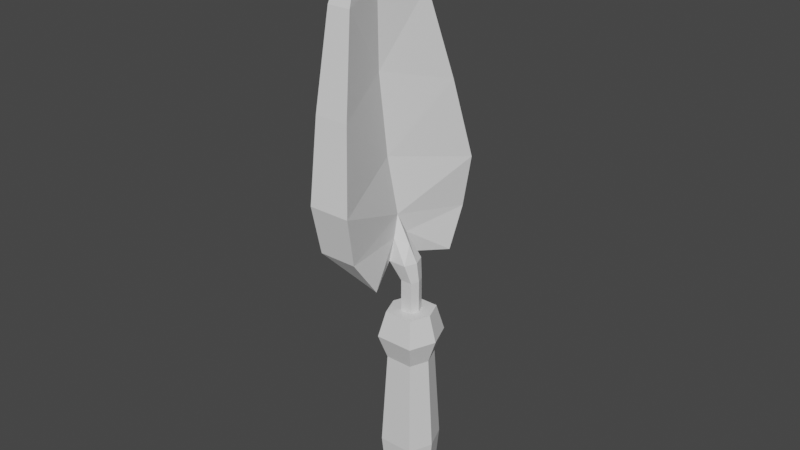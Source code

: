 # Source: trowel.blend  (saved by Blender 3.1.7; exported with 4.5.12 LTS)
import bpy
from mathutils import Matrix  # noqa: F401  (used for matrix-valued properties, if any)

bpy.ops.wm.read_factory_settings(use_empty=True)
scene = bpy.context.scene
scene.name = 'Scene'

# ---- collections
col_collection = bpy.data.collections.new('Collection'); scene.collection.children.link(col_collection)

# ---- materials (node trees are filled in below, after node groups)
mat_material = bpy.data.materials.new('Material')
mat_material.alpha_threshold = 0.0
mat_material.use_transparent_shadow = False
mat_material.line_color = (0.0, 0.0, 0.0, 1.0)

# ---- material node trees
mat_material.use_nodes = True; mat_material.node_tree.nodes.clear()
_N = mat_material.node_tree.nodes; _L = mat_material.node_tree.links
n0 = _N.new('ShaderNodeOutputMaterial'); n0.name = 'Material Output'; n0.location = (300, 300)
n1 = _N.new('ShaderNodeBsdfPrincipled'); n1.name = 'Principled BSDF'; n1.location = (10, 300)
n1.distribution = 'GGX'
n1.subsurface_method = 'RANDOM_WALK_SKIN'
n1.inputs[2].default_value = 0.4
n1.inputs[3].default_value = 1.45
n1.inputs[27].default_value = (0.0, 0.0, 0.0, 1.0)
n1.inputs[28].default_value = 1.0
_L.new(n1.outputs[0], n0.inputs[0])
n0.is_active_output = True

# ---- world
world_world = bpy.data.worlds.new('World'); scene.world = world_world
world_world.use_nodes = True; world_world.node_tree.nodes.clear()
_N = world_world.node_tree.nodes; _L = world_world.node_tree.links
n0 = _N.new('ShaderNodeOutputWorld'); n0.name = 'World Output'; n0.location = (300, 300)
n1 = _N.new('ShaderNodeBackground'); n1.name = 'Background'; n1.location = (10, 300)
n1.inputs[0].default_value = (0.05088, 0.05088, 0.05088, 1.0)
_L.new(n1.outputs[0], n0.inputs[0])
n0.is_active_output = True
world_world.color = (0.05088, 0.05088, 0.05088)
world_world.use_sun_shadow = False
world_world.sun_shadow_jitter_overblur = 0.0

# ---- meshes
me_cube = bpy.data.meshes.new('Cube')
me_cube.from_pydata([(1.632, 2.194, 3.37), (1.255, 1.684, 0.7102), (1.632, -2.227, 3.37), (1.255, -1.716, 0.7102), (-1.632, 2.194, 3.37), (-1.255, 1.684, 0.7102), (-1.632, -2.227, 3.37), (-1.255, -1.716, 0.7102), (-1.917, -0.01633, 0.7102), (2.493, -0.01633, 3.37), (-2.493, -0.01633, 3.37), (1.917, -0.01633, 0.7102), (1.895, 2.551, 7.985), (1.895, -2.583, 7.985), (-1.895, 2.551, 7.985), (-1.895, -2.583, 7.985), (2.895, -0.01633, 7.985), (-2.895, -0.01633, 7.985), (1.494, 2.007, 18.38), (1.494, -2.04, 18.38), (-1.494, 2.007, 18.38), (-1.494, -2.04, 18.38), (2.282, -0.01633, 18.38), (-2.282, -0.01633, 18.38), (2.078, 2.799, 20.99), (2.078, -2.831, 20.99), (-2.078, 2.799, 20.99), (-2.078, -2.831, 20.99), (3.175, -0.01633, 20.99), (-3.175, -0.01633, 20.99), (1.568, 2.107, 23.83), (1.568, -2.139, 23.83), (-1.568, 2.107, 23.83), (-1.568, -2.139, 23.83), (2.394, -0.01633, 23.83), (-2.394, -0.01633, 23.83), (0.6298, 0.8366, 23.85), (0.6298, -0.8693, 23.85), (-0.6298, 0.8366, 23.85), (-0.6298, -0.8693, 23.85), (0.9619, -0.01633, 23.85), (-0.9619, -0.01633, 23.85), (0.6298, 0.8366, 27.28), (0.6298, -0.8693, 27.28), (-0.6298, 0.8366, 27.28), (-0.6298, -0.8693, 27.28), (0.9619, -0.01633, 27.28), (-0.9619, -0.01633, 27.28), (0.164, 1.289, 29.28), (0.164, -1.321, 29.28), (-1.763, 1.289, 29.28), (-1.763, -1.321, 29.28), (0.6723, -0.01633, 29.28), (-2.271, -0.01633, 29.28), (-1.473, 0.9319, 31.79), (-1.473, -0.9645, 31.79), (0.3471, 5.73, 28.43), (0.3471, -5.763, 28.43), (-1.81, -0.01633, 33.95), (-4.711, -0.01633, 31.42), (-4.164, -8.458, 32.3), (-0.0557, -8.458, 32.3), (-3.798, 8.467, 32.3), (-0.1376, 8.467, 32.3), (-4.305, -0.01863, 64.95), (-4.994, -0.01863, 64.95), (-4.413, -9.425, 37.51), (0.1409, -9.425, 37.51), (-4.209, 9.462, 37.51), (0.09537, 9.462, 37.51), (-4.915, -7.796, 45.99), (-1.159, -7.796, 45.99), (-4.746, 7.822, 46.01), (-1.197, 7.822, 46.01), (-5.28, -5.423, 55.6), (-2.687, -5.423, 55.6), (-5.162, 5.449, 55.52), (-2.713, 5.449, 55.52), (-5.034, -1.426, 63.84), (-4.332, -1.426, 63.84), (-5.003, 1.451, 63.85), (-4.339, 1.451, 63.85), (-4.086, -0.01748, 48.19), (-6.242, -0.01748, 48.19), (-5.989, -0.01691, 39.8), (-3.082, -0.01691, 39.8), (-4.195, -0.01805, 56.57), (-6.057, -0.01805, 56.57), (-4.648, -0.01851, 63.2), (-5.424, -0.01851, 63.16), (-0.2848, -0.01633, 31.08)], [], [(5, 1, 11, 3, 7, 8), (3, 2, 6, 7), (8, 10, 4, 5), (16, 12, 18, 22), (11, 9, 2, 3), (5, 4, 0, 1), (1, 0, 9, 11), (4, 10, 17, 14), (7, 6, 10, 8), (2, 9, 16, 13), (9, 0, 12, 16), (10, 6, 15, 17), (0, 4, 14, 12), (6, 2, 13, 15), (23, 21, 27, 29), (14, 17, 23, 20), (17, 15, 21, 23), (12, 14, 20, 18), (13, 16, 22, 19), (15, 13, 19, 21), (28, 24, 30, 34), (18, 20, 26, 24), (19, 22, 28, 25), (22, 18, 24, 28), (20, 23, 29, 26), (21, 19, 25, 27), (30, 32, 38, 36), (26, 29, 35, 32), (27, 25, 31, 33), (29, 27, 33, 35), (24, 26, 32, 30), (25, 28, 34, 31), (38, 41, 47, 44), (31, 34, 40, 37), (34, 30, 36, 40), (32, 35, 41, 38), (33, 31, 37, 39), (35, 33, 39, 41), (43, 46, 52, 49), (39, 37, 43, 45), (41, 39, 45, 47), (36, 38, 44, 42), (37, 40, 46, 43), (40, 36, 42, 46), (54, 48, 50), (46, 42, 48, 52), (44, 47, 53, 50), (45, 43, 49, 51), (47, 45, 51, 53), (42, 44, 50, 48), (77, 82, 86), (53, 51, 60, 59), (55, 51, 49), (49, 52, 90, 55), (52, 48, 54, 90), (50, 62, 56), (58, 63, 69), (61, 60, 57), (62, 63, 56), (77, 73, 82), (62, 63, 69, 68), (61, 60, 66, 67), (68, 69, 73, 72), (67, 66, 70, 71), (72, 73, 77, 76), (71, 70, 74, 75), (76, 77, 81, 80), (75, 74, 78, 79), (79, 78, 65, 64), (80, 81, 64, 65), (82, 71, 75), (81, 77, 86), (73, 85, 82), (58, 67, 61), (58, 54, 63), (85, 58, 69), (58, 61, 55), (85, 67, 58), (73, 69, 85), (71, 85, 67), (71, 82, 85), (86, 82, 75), (81, 86, 88), (79, 86, 75), (79, 88, 86), (81, 88, 64), (64, 88, 79), (60, 59, 84), (84, 59, 62), (66, 60, 84), (84, 62, 68), (70, 66, 84), (84, 68, 72), (70, 84, 83), (83, 84, 72), (74, 70, 83), (83, 72, 76), (74, 83, 87), (87, 83, 76), (87, 76, 80), (78, 74, 87), (78, 87, 89), (89, 87, 80), (78, 89, 65), (65, 89, 80), (63, 54, 56), (51, 55, 57), (54, 50, 56), (55, 61, 57), (62, 50, 53, 59), (60, 51, 57), (55, 90, 58), (90, 54, 58)])
_uv = me_cube.uv_layers.new(name='UVMap')
_uv.uv.foreach_set('vector', [0.8185, 0.4168, 0.8277, 0.3968, 0.8398, 0.3953, 0.8511, 0.3977, 0.8614, 0.4178, 0.8398, 0.4494, 0.8511, 0.3977, 0.8651, 0.3788, 0.8936, 0.4064, 0.8614, 0.4178, 0.8398, 0.4494, 0.7624, 0.4549, 0.7845, 0.4023, 0.8185, 0.4168, 0.8425, 0.3199, 0.804, 0.3223, 0.8086, 0.1388, 0.8488, 0.141, 0.8398, 0.3953, 0.8412, 0.3736, 0.8651, 0.3788, 0.8511, 0.3977, 0.8185, 0.4168, 0.7845, 0.4023, 0.8183, 0.3765, 0.8277, 0.3968, 0.8277, 0.3968, 0.8183, 0.3765, 0.8412, 0.3736, 0.8398, 0.3953, 0.7845, 0.4023, 0.7624, 0.4549, 0.6813, 0.3607, 0.7436, 0.3365, 0.8614, 0.4178, 0.8936, 0.4064, 0.9131, 0.4579, 0.8398, 0.4494, 0.8651, 0.3788, 0.8412, 0.3736, 0.8425, 0.3199, 0.8806, 0.3247, 0.8412, 0.3736, 0.8183, 0.3765, 0.804, 0.3223, 0.8425, 0.3199, 0.9131, 0.4579, 0.8936, 0.4064, 0.9399, 0.3441, 0.9999, 0.3724, 0.8183, 0.3765, 0.7845, 0.4023, 0.7436, 0.3365, 0.804, 0.3223, 0.8936, 0.4064, 0.8651, 0.3788, 0.8806, 0.3247, 0.9399, 0.3441, 0.9999, 0.1278, 0.9498, 0.1332, 0.9391, 0.08541, 0.998, 0.05942, 0.7436, 0.3365, 0.6813, 0.3607, 0.6985, 0.1194, 0.7478, 0.1308, 0.9999, 0.3724, 0.9399, 0.3441, 0.9498, 0.1332, 0.9999, 0.1278, 0.804, 0.3223, 0.7436, 0.3365, 0.7478, 0.1308, 0.8086, 0.1388, 0.8806, 0.3247, 0.8425, 0.3199, 0.8488, 0.141, 0.8897, 0.1436, 0.9399, 0.3441, 0.8806, 0.3247, 0.8897, 0.1436, 0.9498, 0.1332, 0.8504, 0.09977, 0.8157, 0.0962, 0.8243, 0.06207, 0.8513, 0.06412, 0.8086, 0.1388, 0.7478, 0.1308, 0.7657, 0.0783, 0.8157, 0.0962, 0.8897, 0.1436, 0.8488, 0.141, 0.8504, 0.09977, 0.8857, 0.09725, 0.8488, 0.141, 0.8086, 0.1388, 0.8157, 0.0962, 0.8504, 0.09977, 0.7478, 0.1308, 0.6985, 0.1194, 0.7098, 0.04852, 0.7657, 0.0783, 0.9498, 0.1332, 0.8897, 0.1436, 0.8857, 0.09725, 0.9391, 0.08541, 0.8243, 0.06207, 0.7863, 0.04126, 0.8075, 0.0238, 0.8332, 0.0337, 0.7657, 0.0783, 0.7098, 0.04852, 0.7666, 0.004627, 0.7863, 0.04126, 0.9391, 0.08541, 0.8857, 0.09725, 0.8768, 0.06424, 0.9187, 0.04461, 0.998, 0.05942, 0.9391, 0.08541, 0.9187, 0.04461, 0.9449, 0.006438, 0.8157, 0.0962, 0.7657, 0.0783, 0.7863, 0.04126, 0.8243, 0.06207, 0.8857, 0.09725, 0.8504, 0.09977, 0.8513, 0.06412, 0.8768, 0.06424, 0.5682, 0.01549, 0.5508, 0.0001096, 0.488, 0.06889, 0.5034, 0.08865, 0.8768, 0.06424, 0.8513, 0.06412, 0.8529, 0.04017, 0.8727, 0.03695, 0.8513, 0.06412, 0.8243, 0.06207, 0.8332, 0.0337, 0.8529, 0.04017, 0.7863, 0.04126, 0.7666, 0.004627, 0.7996, 0.004246, 0.8075, 0.0238, 0.9187, 0.04461, 0.8768, 0.06424, 0.8727, 0.03695, 0.896, 0.02047, 0.9449, 0.006438, 0.9187, 0.04461, 0.896, 0.02047, 0.9083, 0.0001096, 0.5751, 0.1442, 0.5552, 0.1271, 0.5226, 0.1679, 0.547, 0.1937, 0.6603, 0.08785, 0.634, 0.06832, 0.5751, 0.1442, 0.6044, 0.1701, 0.6811, 0.1023, 0.6603, 0.08785, 0.6044, 0.1701, 0.6267, 0.1806, 0.5945, 0.03697, 0.5682, 0.01549, 0.5034, 0.08865, 0.5342, 0.1117, 0.634, 0.06832, 0.6144, 0.05286, 0.5552, 0.1271, 0.5751, 0.1442, 0.6144, 0.05286, 0.5945, 0.03697, 0.5342, 0.1117, 0.5552, 0.1271, 0.4503, 0.2155, 0.4921, 0.1496, 0.4308, 0.132, 0.5552, 0.1271, 0.5342, 0.1117, 0.4921, 0.1496, 0.5226, 0.1679, 0.5034, 0.08865, 0.488, 0.06889, 0.4206, 0.0881, 0.4308, 0.132, 0.6044, 0.1701, 0.5751, 0.1442, 0.547, 0.1937, 0.577, 0.2496, 0.6267, 0.1806, 0.6044, 0.1701, 0.577, 0.2496, 0.6221, 0.2506, 0.5342, 0.1117, 0.5034, 0.08865, 0.4308, 0.132, 0.4921, 0.1496, 0.1613, 0.4647, 0.3067, 0.4369, 0.2229, 0.542, 0.6221, 0.2506, 0.577, 0.2496, 0.551, 0.3841, 0.6567, 0.3106, 0.4918, 0.2488, 0.577, 0.2496, 0.547, 0.1937, 0.547, 0.1937, 0.5226, 0.1679, 0.4907, 0.2077, 0.4918, 0.2488, 0.5226, 0.1679, 0.4921, 0.1496, 0.4503, 0.2155, 0.4907, 0.2077, 0.4308, 0.132, 0.307, 0.1883, 0.3397, 0.1935, 0.4487, 0.2599, 0.3264, 0.2077, 0.3003, 0.2448, 0.5257, 0.368, 0.551, 0.3841, 0.5373, 0.3522, 0.307, 0.1883, 0.3264, 0.2077, 0.3397, 0.1935, 0.1613, 0.4647, 0.2357, 0.3279, 0.3067, 0.4369, 0.307, 0.1883, 0.3264, 0.2077, 0.3003, 0.2448, 0.2666, 0.2193, 0.5257, 0.368, 0.551, 0.3841, 0.5292, 0.4299, 0.4952, 0.4014, 0.2666, 0.2193, 0.3003, 0.2448, 0.2357, 0.3279, 0.1878, 0.3015, 0.4952, 0.4014, 0.5292, 0.4299, 0.4666, 0.525, 0.4281, 0.4818, 0.1878, 0.3015, 0.2357, 0.3279, 0.1613, 0.4647, 0.1186, 0.4549, 0.4281, 0.4818, 0.4666, 0.525, 0.3301, 0.6266, 0.3101, 0.585, 0.1186, 0.4549, 0.1613, 0.4647, 0.1196, 0.6276, 0.1067, 0.6272, 0.3101, 0.585, 0.3301, 0.6266, 0.1648, 0.6747, 0.1614, 0.6613, 0.1614, 0.6613, 0.1648, 0.6747, 0.1263, 0.6833, 0.123, 0.6668, 0.1067, 0.6272, 0.1196, 0.6276, 0.123, 0.6668, 0.1063, 0.6673, 0.3067, 0.4369, 0.4281, 0.4818, 0.3101, 0.585, 0.1196, 0.6276, 0.1613, 0.4647, 0.2229, 0.542, 0.2357, 0.3279, 0.384, 0.3405, 0.3067, 0.4369, 0.4487, 0.2599, 0.4952, 0.4014, 0.5257, 0.368, 0.4487, 0.2599, 0.4503, 0.2155, 0.3264, 0.2077, 0.384, 0.3405, 0.4487, 0.2599, 0.3003, 0.2448, 0.4487, 0.2599, 0.5257, 0.368, 0.4918, 0.2488, 0.384, 0.3405, 0.4952, 0.4014, 0.4487, 0.2599, 0.2357, 0.3279, 0.3003, 0.2448, 0.384, 0.3405, 0.4281, 0.4818, 0.384, 0.3405, 0.4952, 0.4014, 0.4281, 0.4818, 0.3067, 0.4369, 0.384, 0.3405, 0.2229, 0.542, 0.3067, 0.4369, 0.3101, 0.585, 0.1196, 0.6276, 0.2229, 0.542, 0.1473, 0.6366, 0.1614, 0.6613, 0.2229, 0.542, 0.3101, 0.585, 0.1614, 0.6613, 0.1473, 0.6366, 0.2229, 0.542, 0.1196, 0.6276, 0.1473, 0.6366, 0.123, 0.6668, 0.123, 0.6668, 0.1473, 0.6366, 0.1614, 0.6613, 0.551, 0.3841, 0.6567, 0.3106, 0.6811, 0.5189, 0.1457, 0.08846, 0.3553, 0.06662, 0.307, 0.1883, 0.5292, 0.4299, 0.551, 0.3841, 0.6811, 0.5189, 0.1457, 0.08846, 0.307, 0.1883, 0.2666, 0.2193, 0.4666, 0.525, 0.5292, 0.4299, 0.6811, 0.5189, 0.1457, 0.08846, 0.2666, 0.2193, 0.1878, 0.3015, 0.4666, 0.525, 0.6811, 0.5189, 0.5294, 0.6914, 0.009933, 0.275, 0.1457, 0.08846, 0.1878, 0.3015, 0.3301, 0.6266, 0.4666, 0.525, 0.5294, 0.6914, 0.009933, 0.275, 0.1878, 0.3015, 0.1186, 0.4549, 0.3301, 0.6266, 0.5294, 0.6914, 0.3154, 0.7492, 0.0001096, 0.4976, 0.009933, 0.275, 0.1186, 0.4549, 0.0001096, 0.4976, 0.1186, 0.4549, 0.1067, 0.6272, 0.1648, 0.6747, 0.3301, 0.6266, 0.3154, 0.7492, 0.1648, 0.6747, 0.3154, 0.7492, 0.1647, 0.7088, 0.07239, 0.6358, 0.0001096, 0.4976, 0.1067, 0.6272, 0.1648, 0.6747, 0.1647, 0.7088, 0.1263, 0.6833, 0.1063, 0.6673, 0.07239, 0.6358, 0.1067, 0.6272, 0.3264, 0.2077, 0.4503, 0.2155, 0.3397, 0.1935, 0.577, 0.2496, 0.4918, 0.2488, 0.5373, 0.3522, 0.4503, 0.2155, 0.4308, 0.132, 0.3397, 0.1935, 0.4918, 0.2488, 0.5257, 0.368, 0.5373, 0.3522, 0.307, 0.1883, 0.4308, 0.132, 0.4206, 0.0881, 0.3553, 0.06662, 0.551, 0.3841, 0.577, 0.2496, 0.5373, 0.3522, 0.4918, 0.2488, 0.4907, 0.2077, 0.4487, 0.2599, 0.4907, 0.2077, 0.4503, 0.2155, 0.4487, 0.2599])
me_cube.materials.append(mat_material)
me_cube.use_remesh_preserve_volume = False
me_cube.use_remesh_preserve_attributes = False
me_cube.use_mirror_vertex_groups = False
me_cube.update()

# ---- objects
ob_cube = bpy.data.objects.new('Cube', me_cube)

# ---- transforms, parenting, visibility, modifiers, constraints
ob_cube.location = (0.0, 0.0, 0.0)
ob_cube.lock_rotations_4d = False
ob_cube.empty_display_type = 'ARROWS'
ob_cube.lineart.crease_threshold = 0.0

# ---- collection membership
col_collection.objects.link(ob_cube)

# ---- scene / render settings (as saved in the file)
scene.frame_start = 1; scene.frame_end = 250; scene.frame_set(1)
scene.render.engine = 'BLENDER_EEVEE_NEXT'
scene.cycles.sampling_pattern = 'TABULATED_SOBOL'
scene.cycles.use_light_tree = False
scene.view_settings.view_transform = 'Filmic'
bpy.context.view_layer.update()

# ---- added for rendering (the .blend has no active camera and no usable light): camera, sun
cam_auto = bpy.data.cameras.new('AutoCamera')
cam_auto.lens = 50.0
cam_auto.sensor_width = 36.0
cam_auto.clip_end = 1097.91
ob_auto_camera = bpy.data.objects.new('AutoCamera', cam_auto)
scene.collection.objects.link(ob_auto_camera)
ob_auto_camera.location = (61.0255, -75.053, 82.8766)
ob_auto_camera.rotation_euler = (1.09748, -7.21219e-08, 0.694738)
scene.camera = ob_auto_camera
light_auto_sun = bpy.data.lights.new('AutoSun', 'SUN')
light_auto_sun.energy = 3.0
light_auto_sun.angle = 0.0523599
ob_auto_sun = bpy.data.objects.new('AutoSun', light_auto_sun)
scene.collection.objects.link(ob_auto_sun)
ob_auto_sun.rotation_euler = (0.872665, 0.174533, 0.523599)
bpy.context.view_layer.update()
